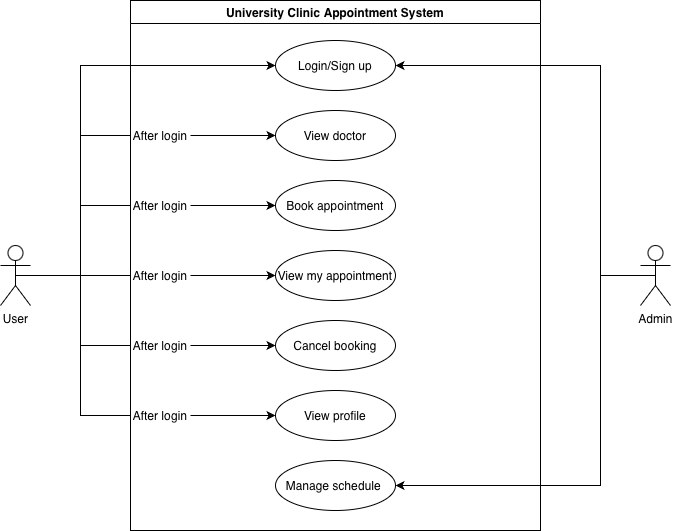

The diagram above was exported from draw.io. Its source (the exported page's mxGraphModel, read from the mxfile embedded in the PNG):
<mxGraphModel dx="976" dy="672" grid="1" gridSize="10" guides="1" tooltips="1" connect="1" arrows="1" fold="1" page="1" pageScale="1" pageWidth="850" pageHeight="1100" math="0" shadow="0">
  <root>
    <mxCell id="0" />
    <mxCell id="1" parent="0" />
    <mxCell id="pyqqb1RmIbQX5P42edDr-25" edge="1" parent="1" source="pyqqb1RmIbQX5P42edDr-2" style="edgeStyle=orthogonalEdgeStyle;rounded=0;orthogonalLoop=1;jettySize=auto;html=1;exitX=0.5;exitY=0.5;exitDx=0;exitDy=0;exitPerimeter=0;entryX=0;entryY=0.5;entryDx=0;entryDy=0;endArrow=none;endFill=0;" target="pyqqb1RmIbQX5P42edDr-24">
      <mxGeometry relative="1" as="geometry" />
    </mxCell>
    <mxCell id="pyqqb1RmIbQX5P42edDr-27" edge="1" parent="1" source="pyqqb1RmIbQX5P42edDr-2" style="edgeStyle=orthogonalEdgeStyle;rounded=0;orthogonalLoop=1;jettySize=auto;html=1;exitX=0.5;exitY=0.5;exitDx=0;exitDy=0;exitPerimeter=0;entryX=0;entryY=0.5;entryDx=0;entryDy=0;" target="pyqqb1RmIbQX5P42edDr-14">
      <mxGeometry relative="1" as="geometry">
        <Array as="points">
          <mxPoint x="170" y="275" />
          <mxPoint x="170" y="65" />
        </Array>
      </mxGeometry>
    </mxCell>
    <mxCell id="pyqqb1RmIbQX5P42edDr-33" edge="1" parent="1" source="pyqqb1RmIbQX5P42edDr-2" style="edgeStyle=orthogonalEdgeStyle;rounded=0;orthogonalLoop=1;jettySize=auto;html=1;exitX=0.5;exitY=0.5;exitDx=0;exitDy=0;exitPerimeter=0;entryX=0;entryY=0.5;entryDx=0;entryDy=0;endArrow=none;endFill=0;" target="pyqqb1RmIbQX5P42edDr-28">
      <mxGeometry relative="1" as="geometry" />
    </mxCell>
    <mxCell id="pyqqb1RmIbQX5P42edDr-34" edge="1" parent="1" source="pyqqb1RmIbQX5P42edDr-2" style="edgeStyle=orthogonalEdgeStyle;rounded=0;orthogonalLoop=1;jettySize=auto;html=1;exitX=0.5;exitY=0.5;exitDx=0;exitDy=0;exitPerimeter=0;entryX=0;entryY=0.5;entryDx=0;entryDy=0;endArrow=none;endFill=0;" target="pyqqb1RmIbQX5P42edDr-30">
      <mxGeometry relative="1" as="geometry" />
    </mxCell>
    <mxCell id="pyqqb1RmIbQX5P42edDr-37" edge="1" parent="1" source="pyqqb1RmIbQX5P42edDr-2" style="edgeStyle=orthogonalEdgeStyle;rounded=0;orthogonalLoop=1;jettySize=auto;html=1;exitX=0.5;exitY=0.5;exitDx=0;exitDy=0;exitPerimeter=0;entryX=0;entryY=0.5;entryDx=0;entryDy=0;endArrow=none;endFill=0;" target="pyqqb1RmIbQX5P42edDr-35">
      <mxGeometry relative="1" as="geometry" />
    </mxCell>
    <mxCell id="pyqqb1RmIbQX5P42edDr-40" edge="1" parent="1" source="pyqqb1RmIbQX5P42edDr-2" style="edgeStyle=orthogonalEdgeStyle;rounded=0;orthogonalLoop=1;jettySize=auto;html=1;exitX=0.5;exitY=0.5;exitDx=0;exitDy=0;exitPerimeter=0;entryX=0;entryY=0.5;entryDx=0;entryDy=0;endArrow=none;endFill=0;" target="pyqqb1RmIbQX5P42edDr-38">
      <mxGeometry relative="1" as="geometry" />
    </mxCell>
    <mxCell id="pyqqb1RmIbQX5P42edDr-2" parent="1" style="shape=umlActor;html=1;verticalLabelPosition=bottom;verticalAlign=top;align=center;" value="User" vertex="1">
      <mxGeometry height="60" width="30" x="90" y="245" as="geometry" />
    </mxCell>
    <mxCell id="pyqqb1RmIbQX5P42edDr-7" parent="1" style="swimlane;whiteSpace=wrap;html=1;" value="University Clinic Appointment System" vertex="1">
      <mxGeometry height="530" width="410" x="220" as="geometry" />
    </mxCell>
    <mxCell id="pyqqb1RmIbQX5P42edDr-14" parent="pyqqb1RmIbQX5P42edDr-7" style="ellipse;whiteSpace=wrap;html=1;" value="Login/Sign up" vertex="1">
      <mxGeometry height="50" width="120" x="145" y="40" as="geometry" />
    </mxCell>
    <mxCell id="pyqqb1RmIbQX5P42edDr-15" parent="pyqqb1RmIbQX5P42edDr-7" style="ellipse;whiteSpace=wrap;html=1;" value="View doctor" vertex="1">
      <mxGeometry height="50" width="120" x="145" y="110" as="geometry" />
    </mxCell>
    <mxCell id="pyqqb1RmIbQX5P42edDr-16" parent="pyqqb1RmIbQX5P42edDr-7" style="ellipse;whiteSpace=wrap;html=1;" value="Book appointment" vertex="1">
      <mxGeometry height="50" width="120" x="145" y="180" as="geometry" />
    </mxCell>
    <mxCell id="pyqqb1RmIbQX5P42edDr-17" parent="pyqqb1RmIbQX5P42edDr-7" style="ellipse;whiteSpace=wrap;html=1;" value="View my appointment" vertex="1">
      <mxGeometry height="50" width="120" x="145" y="250" as="geometry" />
    </mxCell>
    <mxCell id="pyqqb1RmIbQX5P42edDr-18" parent="pyqqb1RmIbQX5P42edDr-7" style="ellipse;whiteSpace=wrap;html=1;" value="Cancel booking" vertex="1">
      <mxGeometry height="50" width="120" x="145" y="320" as="geometry" />
    </mxCell>
    <mxCell id="pyqqb1RmIbQX5P42edDr-19" parent="pyqqb1RmIbQX5P42edDr-7" style="ellipse;whiteSpace=wrap;html=1;" value="View profile" vertex="1">
      <mxGeometry height="50" width="120" x="145" y="390" as="geometry" />
    </mxCell>
    <mxCell id="pyqqb1RmIbQX5P42edDr-26" edge="1" parent="pyqqb1RmIbQX5P42edDr-7" source="pyqqb1RmIbQX5P42edDr-24" style="edgeStyle=orthogonalEdgeStyle;rounded=0;orthogonalLoop=1;jettySize=auto;html=1;exitX=1;exitY=0.5;exitDx=0;exitDy=0;entryX=0;entryY=0.5;entryDx=0;entryDy=0;" target="pyqqb1RmIbQX5P42edDr-17">
      <mxGeometry relative="1" as="geometry" />
    </mxCell>
    <mxCell id="pyqqb1RmIbQX5P42edDr-24" parent="pyqqb1RmIbQX5P42edDr-7" style="text;html=1;whiteSpace=wrap;strokeColor=none;fillColor=none;align=center;verticalAlign=middle;rounded=0;" value="After login" vertex="1">
      <mxGeometry height="30" width="60" y="260" as="geometry" />
    </mxCell>
    <mxCell id="pyqqb1RmIbQX5P42edDr-29" edge="1" parent="pyqqb1RmIbQX5P42edDr-7" source="pyqqb1RmIbQX5P42edDr-28" style="edgeStyle=orthogonalEdgeStyle;rounded=0;orthogonalLoop=1;jettySize=auto;html=1;exitX=1;exitY=0.5;exitDx=0;exitDy=0;entryX=0;entryY=0.5;entryDx=0;entryDy=0;" target="pyqqb1RmIbQX5P42edDr-18">
      <mxGeometry relative="1" as="geometry" />
    </mxCell>
    <mxCell id="pyqqb1RmIbQX5P42edDr-28" parent="pyqqb1RmIbQX5P42edDr-7" style="text;html=1;whiteSpace=wrap;strokeColor=none;fillColor=none;align=center;verticalAlign=middle;rounded=0;" value="After login" vertex="1">
      <mxGeometry height="30" width="60" y="330" as="geometry" />
    </mxCell>
    <mxCell id="pyqqb1RmIbQX5P42edDr-31" edge="1" parent="pyqqb1RmIbQX5P42edDr-7" source="pyqqb1RmIbQX5P42edDr-30" style="edgeStyle=orthogonalEdgeStyle;rounded=0;orthogonalLoop=1;jettySize=auto;html=1;exitX=1;exitY=0.5;exitDx=0;exitDy=0;entryX=0;entryY=0.5;entryDx=0;entryDy=0;" target="pyqqb1RmIbQX5P42edDr-19">
      <mxGeometry relative="1" as="geometry" />
    </mxCell>
    <mxCell id="pyqqb1RmIbQX5P42edDr-30" parent="pyqqb1RmIbQX5P42edDr-7" style="text;html=1;whiteSpace=wrap;strokeColor=none;fillColor=none;align=center;verticalAlign=middle;rounded=0;" value="After login" vertex="1">
      <mxGeometry height="30" width="60" y="400" as="geometry" />
    </mxCell>
    <mxCell id="pyqqb1RmIbQX5P42edDr-36" edge="1" parent="pyqqb1RmIbQX5P42edDr-7" source="pyqqb1RmIbQX5P42edDr-35" style="edgeStyle=orthogonalEdgeStyle;rounded=0;orthogonalLoop=1;jettySize=auto;html=1;exitX=1;exitY=0.5;exitDx=0;exitDy=0;entryX=0;entryY=0.5;entryDx=0;entryDy=0;" target="pyqqb1RmIbQX5P42edDr-16">
      <mxGeometry relative="1" as="geometry" />
    </mxCell>
    <mxCell id="pyqqb1RmIbQX5P42edDr-35" parent="pyqqb1RmIbQX5P42edDr-7" style="text;html=1;whiteSpace=wrap;strokeColor=none;fillColor=none;align=center;verticalAlign=middle;rounded=0;" value="After login" vertex="1">
      <mxGeometry height="30" width="60" y="190" as="geometry" />
    </mxCell>
    <mxCell id="pyqqb1RmIbQX5P42edDr-39" edge="1" parent="pyqqb1RmIbQX5P42edDr-7" source="pyqqb1RmIbQX5P42edDr-38" style="edgeStyle=orthogonalEdgeStyle;rounded=0;orthogonalLoop=1;jettySize=auto;html=1;exitX=1;exitY=0.5;exitDx=0;exitDy=0;entryX=0;entryY=0.5;entryDx=0;entryDy=0;" target="pyqqb1RmIbQX5P42edDr-15">
      <mxGeometry relative="1" as="geometry" />
    </mxCell>
    <mxCell id="pyqqb1RmIbQX5P42edDr-38" parent="pyqqb1RmIbQX5P42edDr-7" style="text;html=1;whiteSpace=wrap;strokeColor=none;fillColor=none;align=center;verticalAlign=middle;rounded=0;" value="After login" vertex="1">
      <mxGeometry height="30" width="60" y="120" as="geometry" />
    </mxCell>
    <mxCell id="pyqqb1RmIbQX5P42edDr-41" edge="1" parent="1" source="pyqqb1RmIbQX5P42edDr-8" style="edgeStyle=orthogonalEdgeStyle;rounded=0;orthogonalLoop=1;jettySize=auto;html=1;exitX=0.5;exitY=0.5;exitDx=0;exitDy=0;exitPerimeter=0;entryX=1;entryY=0.5;entryDx=0;entryDy=0;" target="pyqqb1RmIbQX5P42edDr-14">
      <mxGeometry relative="1" as="geometry">
        <Array as="points">
          <mxPoint x="690" y="275" />
          <mxPoint x="690" y="65" />
        </Array>
      </mxGeometry>
    </mxCell>
    <mxCell id="pyqqb1RmIbQX5P42edDr-42" edge="1" parent="1" source="pyqqb1RmIbQX5P42edDr-8" style="edgeStyle=orthogonalEdgeStyle;rounded=0;orthogonalLoop=1;jettySize=auto;html=1;exitX=0.5;exitY=0.5;exitDx=0;exitDy=0;exitPerimeter=0;entryX=1;entryY=0.5;entryDx=0;entryDy=0;" target="pyqqb1RmIbQX5P42edDr-20">
      <mxGeometry relative="1" as="geometry">
        <Array as="points">
          <mxPoint x="690" y="275" />
          <mxPoint x="690" y="485" />
        </Array>
      </mxGeometry>
    </mxCell>
    <mxCell id="pyqqb1RmIbQX5P42edDr-8" parent="1" style="shape=umlActor;html=1;verticalLabelPosition=bottom;verticalAlign=top;align=center;" value="Admin" vertex="1">
      <mxGeometry height="60" width="30" x="730" y="245" as="geometry" />
    </mxCell>
    <mxCell id="pyqqb1RmIbQX5P42edDr-20" parent="1" style="ellipse;whiteSpace=wrap;html=1;" value="Manage schedule&amp;nbsp;" vertex="1">
      <mxGeometry height="50" width="120" x="365" y="460" as="geometry" />
    </mxCell>
  </root>
</mxGraphModel>